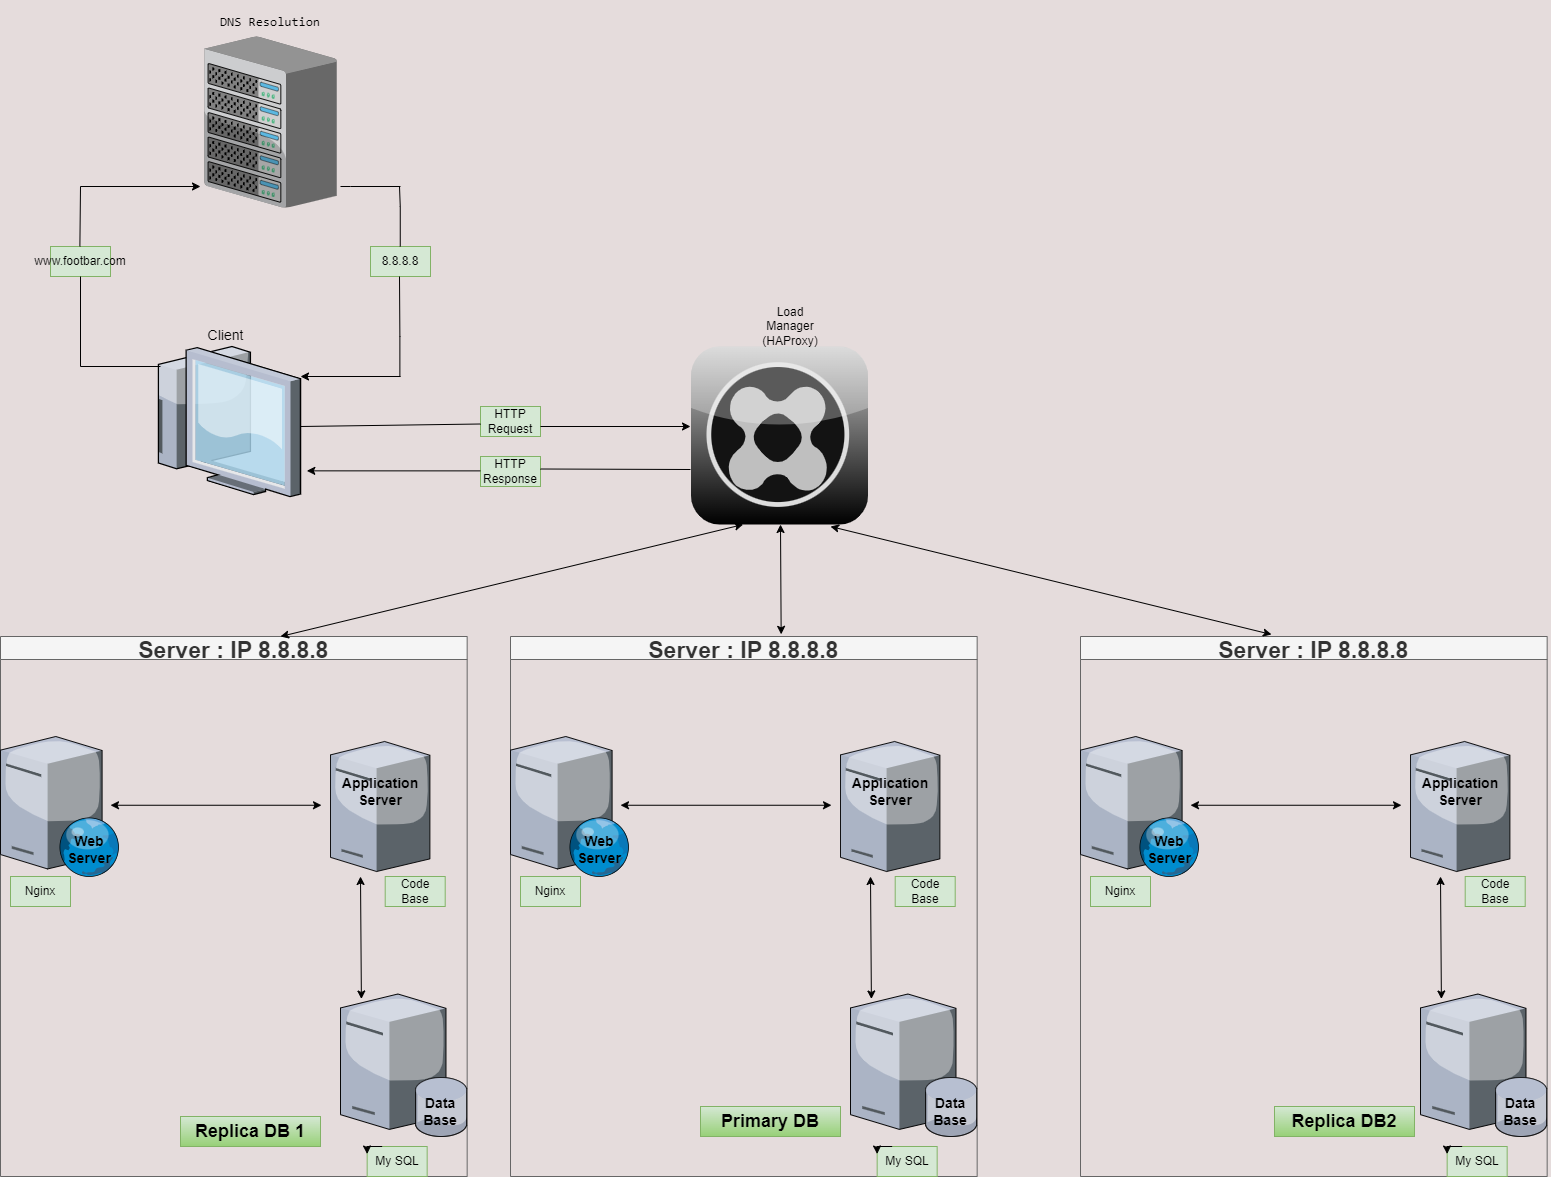

The diagram above was exported from draw.io. Its source (the exported page's mxGraphModel, read from the mxfile embedded in the PNG):
<mxGraphModel dx="5624" dy="3289" grid="1" gridSize="10" guides="1" tooltips="1" connect="1" arrows="1" fold="1" page="1" pageScale="1" pageWidth="827" pageHeight="1169" background="#e5dcdc" math="0" shadow="0">
  <root>
    <mxCell id="0" />
    <mxCell id="1" parent="0" />
    <mxCell id="fZd7fjBefnUUDafTBTIL-1" value="Client" style="verticalLabelPosition=top;aspect=fixed;html=1;verticalAlign=bottom;strokeColor=none;shape=mxgraph.citrix.thin_client;fillColor=#66B2FF;gradientColor=#0066CC;fontSize=14;labelPosition=center;align=center;direction=east;" parent="1" vertex="1">
      <mxGeometry x="-850" y="-800" width="150" height="150" as="geometry" />
    </mxCell>
    <mxCell id="aLT8UJxDWfp-KXxsEWU--1" value="" style="verticalLabelPosition=bottom;sketch=0;aspect=fixed;html=1;verticalAlign=top;strokeColor=none;align=center;outlineConnect=0;shape=mxgraph.citrix.chassis;" parent="1" vertex="1">
      <mxGeometry x="-796.31" y="-1110" width="132.61" height="171.19" as="geometry" />
    </mxCell>
    <mxCell id="jQXUKuyLS-VX_fXbVyI0-14" value="&lt;pre style=&quot;font-size: 13px;&quot;&gt;&lt;font style=&quot;font-size: 13px;&quot;&gt;DNS&amp;nbsp;&lt;/font&gt;&lt;font style=&quot;font-size: 13px;&quot;&gt;Resolution&lt;/font&gt;&lt;/pre&gt;" style="text;html=1;strokeColor=none;fillColor=none;align=center;verticalAlign=middle;whiteSpace=wrap;rounded=0;" parent="1" vertex="1">
      <mxGeometry x="-830" y="-1140" width="200" height="30" as="geometry" />
    </mxCell>
    <mxCell id="3I8FKxrPRVf-dr5B7y1X-11" value="HTTP Response" style="text;html=1;strokeColor=#82b366;fillColor=#d5e8d4;align=center;verticalAlign=middle;whiteSpace=wrap;rounded=0;" vertex="1" parent="1">
      <mxGeometry x="-520" y="-690" width="60" height="30" as="geometry" />
    </mxCell>
    <mxCell id="3I8FKxrPRVf-dr5B7y1X-4" value="HTTP Request" style="text;html=1;strokeColor=#82b366;fillColor=#d5e8d4;align=center;verticalAlign=middle;whiteSpace=wrap;rounded=0;" vertex="1" parent="1">
      <mxGeometry x="-520" y="-740" width="60" height="30" as="geometry" />
    </mxCell>
    <mxCell id="g0M8Rb_7NngHrKTcXOdf-15" value="Server : IP 8.8.8.8" style="swimlane;fillColor=#f5f5f5;strokeColor=#666666;fontColor=#333333;fontSize=23;" vertex="1" parent="1">
      <mxGeometry x="-1000" y="-510" width="466.66" height="540" as="geometry" />
    </mxCell>
    <mxCell id="g0M8Rb_7NngHrKTcXOdf-16" value="" style="verticalLabelPosition=bottom;sketch=0;aspect=fixed;html=1;verticalAlign=top;strokeColor=none;align=center;outlineConnect=0;shape=mxgraph.citrix.tower_server;" vertex="1" parent="g0M8Rb_7NngHrKTcXOdf-15">
      <mxGeometry x="330" y="105" width="99.41" height="130" as="geometry" />
    </mxCell>
    <mxCell id="g0M8Rb_7NngHrKTcXOdf-17" value="" style="verticalLabelPosition=bottom;sketch=0;aspect=fixed;html=1;verticalAlign=top;strokeColor=none;align=center;outlineConnect=0;shape=mxgraph.citrix.web_server;" vertex="1" parent="g0M8Rb_7NngHrKTcXOdf-15">
      <mxGeometry y="100" width="119" height="140" as="geometry" />
    </mxCell>
    <mxCell id="g0M8Rb_7NngHrKTcXOdf-18" value="" style="verticalLabelPosition=bottom;sketch=0;aspect=fixed;html=1;verticalAlign=top;strokeColor=none;align=center;outlineConnect=0;shape=mxgraph.citrix.database_server;" vertex="1" parent="g0M8Rb_7NngHrKTcXOdf-15">
      <mxGeometry x="340" y="357.5" width="126.66" height="142.5" as="geometry" />
    </mxCell>
    <mxCell id="g0M8Rb_7NngHrKTcXOdf-19" value="&lt;h3&gt;Web Server&lt;/h3&gt;" style="text;html=1;strokeColor=none;fillColor=none;align=center;verticalAlign=middle;whiteSpace=wrap;rounded=0;" vertex="1" parent="g0M8Rb_7NngHrKTcXOdf-15">
      <mxGeometry x="59.00000000000001" y="198.43999999999994" width="60" height="30" as="geometry" />
    </mxCell>
    <mxCell id="g0M8Rb_7NngHrKTcXOdf-20" value="&lt;h3&gt;Application Server&lt;/h3&gt;" style="text;html=1;strokeColor=none;fillColor=none;align=center;verticalAlign=middle;whiteSpace=wrap;rounded=0;" vertex="1" parent="g0M8Rb_7NngHrKTcXOdf-15">
      <mxGeometry x="349.7" y="140" width="60" height="30" as="geometry" />
    </mxCell>
    <mxCell id="g0M8Rb_7NngHrKTcXOdf-21" value="&lt;h3&gt;Data Base&lt;/h3&gt;" style="text;html=1;strokeColor=none;fillColor=none;align=center;verticalAlign=middle;whiteSpace=wrap;rounded=0;" vertex="1" parent="g0M8Rb_7NngHrKTcXOdf-15">
      <mxGeometry x="410.00000000000006" y="460.00000000000006" width="60" height="30" as="geometry" />
    </mxCell>
    <mxCell id="g0M8Rb_7NngHrKTcXOdf-22" value="Nginx" style="text;html=1;strokeColor=#82b366;fillColor=#d5e8d4;align=center;verticalAlign=middle;whiteSpace=wrap;rounded=0;" vertex="1" parent="g0M8Rb_7NngHrKTcXOdf-15">
      <mxGeometry x="10" y="240" width="60" height="30" as="geometry" />
    </mxCell>
    <mxCell id="g0M8Rb_7NngHrKTcXOdf-24" value="Code Base" style="text;html=1;strokeColor=#82b366;fillColor=#d5e8d4;align=center;verticalAlign=middle;whiteSpace=wrap;rounded=0;" vertex="1" parent="g0M8Rb_7NngHrKTcXOdf-15">
      <mxGeometry x="384.7" y="240" width="60" height="30" as="geometry" />
    </mxCell>
    <mxCell id="g0M8Rb_7NngHrKTcXOdf-25" value="My SQL" style="text;html=1;strokeColor=#82b366;fillColor=#d5e8d4;align=center;verticalAlign=middle;whiteSpace=wrap;rounded=0;" vertex="1" parent="g0M8Rb_7NngHrKTcXOdf-15">
      <mxGeometry x="366.66" y="510" width="60" height="30" as="geometry" />
    </mxCell>
    <mxCell id="3I8FKxrPRVf-dr5B7y1X-1" style="edgeStyle=orthogonalEdgeStyle;rounded=0;orthogonalLoop=1;jettySize=auto;html=1;exitX=0.25;exitY=0;exitDx=0;exitDy=0;entryX=0;entryY=0.25;entryDx=0;entryDy=0;" edge="1" parent="g0M8Rb_7NngHrKTcXOdf-15" source="g0M8Rb_7NngHrKTcXOdf-25" target="g0M8Rb_7NngHrKTcXOdf-25">
      <mxGeometry relative="1" as="geometry" />
    </mxCell>
    <mxCell id="3I8FKxrPRVf-dr5B7y1X-27" value="" style="endArrow=classic;startArrow=classic;html=1;rounded=0;" edge="1" parent="g0M8Rb_7NngHrKTcXOdf-15">
      <mxGeometry width="50" height="50" relative="1" as="geometry">
        <mxPoint x="110" y="168.75" as="sourcePoint" />
        <mxPoint x="321" y="168.75" as="targetPoint" />
      </mxGeometry>
    </mxCell>
    <mxCell id="3I8FKxrPRVf-dr5B7y1X-28" value="" style="endArrow=classic;startArrow=classic;html=1;rounded=0;" edge="1" parent="g0M8Rb_7NngHrKTcXOdf-15">
      <mxGeometry width="50" height="50" relative="1" as="geometry">
        <mxPoint x="360" y="240" as="sourcePoint" />
        <mxPoint x="360.88456521739096" y="362.5" as="targetPoint" />
      </mxGeometry>
    </mxCell>
    <mxCell id="xSPbwnPKTOwfSGyGAfFK-3" value="&lt;h2&gt;Replica DB 1&lt;/h2&gt;" style="text;html=1;strokeColor=#82b366;fillColor=#d5e8d4;align=center;verticalAlign=middle;whiteSpace=wrap;rounded=0;gradientColor=#97d077;" vertex="1" parent="g0M8Rb_7NngHrKTcXOdf-15">
      <mxGeometry x="180" y="480" width="140" height="30" as="geometry" />
    </mxCell>
    <mxCell id="3I8FKxrPRVf-dr5B7y1X-5" value="www.footbar.com" style="text;html=1;strokeColor=#82b366;fillColor=#d5e8d4;align=center;verticalAlign=middle;whiteSpace=wrap;rounded=0;" vertex="1" parent="1">
      <mxGeometry x="-950" y="-900" width="60" height="30" as="geometry" />
    </mxCell>
    <mxCell id="3I8FKxrPRVf-dr5B7y1X-2" value="8.8.8.8" style="text;html=1;strokeColor=#82b366;fillColor=#d5e8d4;align=center;verticalAlign=middle;whiteSpace=wrap;rounded=0;" vertex="1" parent="1">
      <mxGeometry x="-630" y="-900" width="60" height="30" as="geometry" />
    </mxCell>
    <mxCell id="3I8FKxrPRVf-dr5B7y1X-45" value="" style="endArrow=classic;html=1;rounded=0;" edge="1" parent="1">
      <mxGeometry width="50" height="50" relative="1" as="geometry">
        <mxPoint x="-600" y="-770" as="sourcePoint" />
        <mxPoint x="-700" y="-770" as="targetPoint" />
      </mxGeometry>
    </mxCell>
    <mxCell id="3I8FKxrPRVf-dr5B7y1X-46" value="" style="endArrow=none;html=1;rounded=0;" edge="1" parent="1">
      <mxGeometry width="50" height="50" relative="1" as="geometry">
        <mxPoint x="-600.62" y="-770" as="sourcePoint" />
        <mxPoint x="-601" y="-870" as="targetPoint" />
        <Array as="points">
          <mxPoint x="-600.62" y="-810" />
        </Array>
      </mxGeometry>
    </mxCell>
    <mxCell id="3I8FKxrPRVf-dr5B7y1X-47" value="" style="endArrow=none;html=1;rounded=0;" edge="1" parent="1">
      <mxGeometry width="50" height="50" relative="1" as="geometry">
        <mxPoint x="-660" y="-960" as="sourcePoint" />
        <mxPoint x="-600" y="-960" as="targetPoint" />
        <Array as="points">
          <mxPoint x="-650" y="-960" />
        </Array>
      </mxGeometry>
    </mxCell>
    <mxCell id="3I8FKxrPRVf-dr5B7y1X-48" value="" style="endArrow=none;html=1;rounded=0;" edge="1" parent="1">
      <mxGeometry width="50" height="50" relative="1" as="geometry">
        <mxPoint x="-600.25" y="-900" as="sourcePoint" />
        <mxPoint x="-601" y="-960" as="targetPoint" />
        <Array as="points">
          <mxPoint x="-600.25" y="-940" />
        </Array>
      </mxGeometry>
    </mxCell>
    <mxCell id="3I8FKxrPRVf-dr5B7y1X-54" value="" style="endArrow=none;html=1;rounded=0;" edge="1" parent="1">
      <mxGeometry width="50" height="50" relative="1" as="geometry">
        <mxPoint x="-920" y="-780" as="sourcePoint" />
        <mxPoint x="-840" y="-780" as="targetPoint" />
      </mxGeometry>
    </mxCell>
    <mxCell id="3I8FKxrPRVf-dr5B7y1X-56" value="" style="endArrow=none;html=1;rounded=0;entryX=0.5;entryY=1;entryDx=0;entryDy=0;" edge="1" parent="1" target="3I8FKxrPRVf-dr5B7y1X-5">
      <mxGeometry width="50" height="50" relative="1" as="geometry">
        <mxPoint x="-920" y="-780" as="sourcePoint" />
        <mxPoint x="-920" y="-850" as="targetPoint" />
      </mxGeometry>
    </mxCell>
    <mxCell id="3I8FKxrPRVf-dr5B7y1X-58" value="" style="endArrow=none;html=1;rounded=0;" edge="1" parent="1">
      <mxGeometry width="50" height="50" relative="1" as="geometry">
        <mxPoint x="-920.62" y="-900" as="sourcePoint" />
        <mxPoint x="-920" y="-960" as="targetPoint" />
      </mxGeometry>
    </mxCell>
    <mxCell id="3I8FKxrPRVf-dr5B7y1X-59" value="" style="endArrow=classic;html=1;rounded=0;" edge="1" parent="1">
      <mxGeometry width="50" height="50" relative="1" as="geometry">
        <mxPoint x="-920" y="-960" as="sourcePoint" />
        <mxPoint x="-800" y="-960" as="targetPoint" />
      </mxGeometry>
    </mxCell>
    <mxCell id="3I8FKxrPRVf-dr5B7y1X-60" value="" style="endArrow=none;html=1;rounded=0;entryX=0;entryY=0.5;entryDx=0;entryDy=0;" edge="1" parent="1">
      <mxGeometry width="50" height="50" relative="1" as="geometry">
        <mxPoint x="-700" y="-720" as="sourcePoint" />
        <mxPoint x="-520" y="-722.5" as="targetPoint" />
      </mxGeometry>
    </mxCell>
    <mxCell id="3I8FKxrPRVf-dr5B7y1X-61" value="" style="endArrow=none;html=1;rounded=0;" edge="1" parent="1">
      <mxGeometry width="50" height="50" relative="1" as="geometry">
        <mxPoint x="-460" y="-677.5" as="sourcePoint" />
        <mxPoint x="-310" y="-677" as="targetPoint" />
      </mxGeometry>
    </mxCell>
    <mxCell id="3I8FKxrPRVf-dr5B7y1X-62" value="" style="endArrow=classic;html=1;rounded=0;" edge="1" parent="1">
      <mxGeometry width="50" height="50" relative="1" as="geometry">
        <mxPoint x="-460" y="-720" as="sourcePoint" />
        <mxPoint x="-310" y="-720" as="targetPoint" />
      </mxGeometry>
    </mxCell>
    <mxCell id="3I8FKxrPRVf-dr5B7y1X-63" value="" style="endArrow=classic;html=1;rounded=0;entryX=1.042;entryY=0.829;entryDx=0;entryDy=0;entryPerimeter=0;" edge="1" parent="1" target="fZd7fjBefnUUDafTBTIL-1">
      <mxGeometry width="50" height="50" relative="1" as="geometry">
        <mxPoint x="-520" y="-675.62" as="sourcePoint" />
        <mxPoint x="-610" y="-675.62" as="targetPoint" />
      </mxGeometry>
    </mxCell>
    <mxCell id="3I8FKxrPRVf-dr5B7y1X-64" value="Server : IP 8.8.8.8" style="swimlane;fillColor=#f5f5f5;strokeColor=#666666;fontColor=#333333;fontSize=23;" vertex="1" parent="1">
      <mxGeometry x="-490" y="-510" width="466.66" height="540" as="geometry" />
    </mxCell>
    <mxCell id="3I8FKxrPRVf-dr5B7y1X-65" value="" style="verticalLabelPosition=bottom;sketch=0;aspect=fixed;html=1;verticalAlign=top;strokeColor=none;align=center;outlineConnect=0;shape=mxgraph.citrix.tower_server;" vertex="1" parent="3I8FKxrPRVf-dr5B7y1X-64">
      <mxGeometry x="330" y="105" width="99.41" height="130" as="geometry" />
    </mxCell>
    <mxCell id="3I8FKxrPRVf-dr5B7y1X-66" value="" style="verticalLabelPosition=bottom;sketch=0;aspect=fixed;html=1;verticalAlign=top;strokeColor=none;align=center;outlineConnect=0;shape=mxgraph.citrix.web_server;" vertex="1" parent="3I8FKxrPRVf-dr5B7y1X-64">
      <mxGeometry y="100" width="119" height="140" as="geometry" />
    </mxCell>
    <mxCell id="3I8FKxrPRVf-dr5B7y1X-67" value="" style="verticalLabelPosition=bottom;sketch=0;aspect=fixed;html=1;verticalAlign=top;strokeColor=none;align=center;outlineConnect=0;shape=mxgraph.citrix.database_server;" vertex="1" parent="3I8FKxrPRVf-dr5B7y1X-64">
      <mxGeometry x="340" y="357.5" width="126.66" height="142.5" as="geometry" />
    </mxCell>
    <mxCell id="3I8FKxrPRVf-dr5B7y1X-68" value="&lt;h3&gt;Web Server&lt;/h3&gt;" style="text;html=1;strokeColor=none;fillColor=none;align=center;verticalAlign=middle;whiteSpace=wrap;rounded=0;" vertex="1" parent="3I8FKxrPRVf-dr5B7y1X-64">
      <mxGeometry x="59.00000000000001" y="198.43999999999994" width="60" height="30" as="geometry" />
    </mxCell>
    <mxCell id="3I8FKxrPRVf-dr5B7y1X-69" value="&lt;h3&gt;Application Server&lt;/h3&gt;" style="text;html=1;strokeColor=none;fillColor=none;align=center;verticalAlign=middle;whiteSpace=wrap;rounded=0;" vertex="1" parent="3I8FKxrPRVf-dr5B7y1X-64">
      <mxGeometry x="349.7" y="140" width="60" height="30" as="geometry" />
    </mxCell>
    <mxCell id="3I8FKxrPRVf-dr5B7y1X-70" value="&lt;h3&gt;Data Base&lt;/h3&gt;" style="text;html=1;strokeColor=none;fillColor=none;align=center;verticalAlign=middle;whiteSpace=wrap;rounded=0;" vertex="1" parent="3I8FKxrPRVf-dr5B7y1X-64">
      <mxGeometry x="410.00000000000006" y="460.00000000000006" width="60" height="30" as="geometry" />
    </mxCell>
    <mxCell id="3I8FKxrPRVf-dr5B7y1X-71" value="Nginx" style="text;html=1;strokeColor=#82b366;fillColor=#d5e8d4;align=center;verticalAlign=middle;whiteSpace=wrap;rounded=0;" vertex="1" parent="3I8FKxrPRVf-dr5B7y1X-64">
      <mxGeometry x="10" y="240" width="60" height="30" as="geometry" />
    </mxCell>
    <mxCell id="3I8FKxrPRVf-dr5B7y1X-72" value="Code Base" style="text;html=1;strokeColor=#82b366;fillColor=#d5e8d4;align=center;verticalAlign=middle;whiteSpace=wrap;rounded=0;" vertex="1" parent="3I8FKxrPRVf-dr5B7y1X-64">
      <mxGeometry x="384.7" y="240" width="60" height="30" as="geometry" />
    </mxCell>
    <mxCell id="3I8FKxrPRVf-dr5B7y1X-73" value="My SQL" style="text;html=1;strokeColor=#82b366;fillColor=#d5e8d4;align=center;verticalAlign=middle;whiteSpace=wrap;rounded=0;" vertex="1" parent="3I8FKxrPRVf-dr5B7y1X-64">
      <mxGeometry x="366.66" y="510" width="60" height="30" as="geometry" />
    </mxCell>
    <mxCell id="3I8FKxrPRVf-dr5B7y1X-74" style="edgeStyle=orthogonalEdgeStyle;rounded=0;orthogonalLoop=1;jettySize=auto;html=1;exitX=0.25;exitY=0;exitDx=0;exitDy=0;entryX=0;entryY=0.25;entryDx=0;entryDy=0;" edge="1" parent="3I8FKxrPRVf-dr5B7y1X-64" source="3I8FKxrPRVf-dr5B7y1X-73" target="3I8FKxrPRVf-dr5B7y1X-73">
      <mxGeometry relative="1" as="geometry" />
    </mxCell>
    <mxCell id="3I8FKxrPRVf-dr5B7y1X-75" value="" style="endArrow=classic;startArrow=classic;html=1;rounded=0;" edge="1" parent="3I8FKxrPRVf-dr5B7y1X-64">
      <mxGeometry width="50" height="50" relative="1" as="geometry">
        <mxPoint x="110" y="168.75" as="sourcePoint" />
        <mxPoint x="321" y="168.75" as="targetPoint" />
      </mxGeometry>
    </mxCell>
    <mxCell id="3I8FKxrPRVf-dr5B7y1X-76" value="" style="endArrow=classic;startArrow=classic;html=1;rounded=0;" edge="1" parent="3I8FKxrPRVf-dr5B7y1X-64">
      <mxGeometry width="50" height="50" relative="1" as="geometry">
        <mxPoint x="360" y="240" as="sourcePoint" />
        <mxPoint x="360.88456521739096" y="362.5" as="targetPoint" />
      </mxGeometry>
    </mxCell>
    <mxCell id="xSPbwnPKTOwfSGyGAfFK-1" value="&lt;h2&gt;Primary DB&lt;/h2&gt;" style="text;html=1;strokeColor=#82b366;fillColor=#d5e8d4;align=center;verticalAlign=middle;whiteSpace=wrap;rounded=0;gradientColor=#97d077;" vertex="1" parent="3I8FKxrPRVf-dr5B7y1X-64">
      <mxGeometry x="190" y="470" width="140" height="30" as="geometry" />
    </mxCell>
    <mxCell id="3I8FKxrPRVf-dr5B7y1X-77" value="" style="verticalLabelPosition=bottom;sketch=0;aspect=fixed;html=1;verticalAlign=top;strokeColor=none;align=center;outlineConnect=0;shape=mxgraph.citrix.role_synchronizer;fillColor=#CCCCCC;gradientColor=#000000;gradientDirection=south;" vertex="1" parent="1">
      <mxGeometry x="-310" y="-800" width="178" height="178" as="geometry" />
    </mxCell>
    <mxCell id="3I8FKxrPRVf-dr5B7y1X-79" value="Load Manager&lt;br&gt;(HAProxy)" style="text;html=1;strokeColor=none;fillColor=none;align=center;verticalAlign=middle;whiteSpace=wrap;rounded=0;" vertex="1" parent="1">
      <mxGeometry x="-240" y="-840" width="60" height="40" as="geometry" />
    </mxCell>
    <mxCell id="3I8FKxrPRVf-dr5B7y1X-81" value="" style="endArrow=classic;startArrow=classic;html=1;rounded=0;exitX=0.58;exitY=-0.004;exitDx=0;exitDy=0;exitPerimeter=0;" edge="1" parent="1" source="3I8FKxrPRVf-dr5B7y1X-64">
      <mxGeometry width="50" height="50" relative="1" as="geometry">
        <mxPoint x="-270" y="-572" as="sourcePoint" />
        <mxPoint x="-220" y="-622" as="targetPoint" />
      </mxGeometry>
    </mxCell>
    <mxCell id="3I8FKxrPRVf-dr5B7y1X-82" value="" style="endArrow=classic;startArrow=classic;html=1;rounded=0;exitX=0.6;exitY=0;exitDx=0;exitDy=0;exitPerimeter=0;" edge="1" parent="1" source="g0M8Rb_7NngHrKTcXOdf-15">
      <mxGeometry width="50" height="50" relative="1" as="geometry">
        <mxPoint x="-256.3" y="-512" as="sourcePoint" />
        <mxPoint x="-257.3" y="-622" as="targetPoint" />
      </mxGeometry>
    </mxCell>
    <mxCell id="1lR96Vse2KwCcCfaApEj-1" value="Server : IP 8.8.8.8" style="swimlane;fillColor=#f5f5f5;strokeColor=#666666;fontColor=#333333;fontSize=23;" vertex="1" parent="1">
      <mxGeometry x="80" y="-510" width="466.66" height="540" as="geometry" />
    </mxCell>
    <mxCell id="1lR96Vse2KwCcCfaApEj-2" value="" style="verticalLabelPosition=bottom;sketch=0;aspect=fixed;html=1;verticalAlign=top;strokeColor=none;align=center;outlineConnect=0;shape=mxgraph.citrix.tower_server;" vertex="1" parent="1lR96Vse2KwCcCfaApEj-1">
      <mxGeometry x="330" y="105" width="99.41" height="130" as="geometry" />
    </mxCell>
    <mxCell id="1lR96Vse2KwCcCfaApEj-3" value="" style="verticalLabelPosition=bottom;sketch=0;aspect=fixed;html=1;verticalAlign=top;strokeColor=none;align=center;outlineConnect=0;shape=mxgraph.citrix.web_server;" vertex="1" parent="1lR96Vse2KwCcCfaApEj-1">
      <mxGeometry y="100" width="119" height="140" as="geometry" />
    </mxCell>
    <mxCell id="1lR96Vse2KwCcCfaApEj-4" value="" style="verticalLabelPosition=bottom;sketch=0;aspect=fixed;html=1;verticalAlign=top;strokeColor=none;align=center;outlineConnect=0;shape=mxgraph.citrix.database_server;" vertex="1" parent="1lR96Vse2KwCcCfaApEj-1">
      <mxGeometry x="340" y="357.5" width="126.66" height="142.5" as="geometry" />
    </mxCell>
    <mxCell id="1lR96Vse2KwCcCfaApEj-5" value="&lt;h3&gt;Web Server&lt;/h3&gt;" style="text;html=1;strokeColor=none;fillColor=none;align=center;verticalAlign=middle;whiteSpace=wrap;rounded=0;" vertex="1" parent="1lR96Vse2KwCcCfaApEj-1">
      <mxGeometry x="59.00000000000001" y="198.43999999999994" width="60" height="30" as="geometry" />
    </mxCell>
    <mxCell id="1lR96Vse2KwCcCfaApEj-6" value="&lt;h3&gt;Application Server&lt;/h3&gt;" style="text;html=1;strokeColor=none;fillColor=none;align=center;verticalAlign=middle;whiteSpace=wrap;rounded=0;" vertex="1" parent="1lR96Vse2KwCcCfaApEj-1">
      <mxGeometry x="349.7" y="140" width="60" height="30" as="geometry" />
    </mxCell>
    <mxCell id="1lR96Vse2KwCcCfaApEj-7" value="&lt;h3&gt;Data Base&lt;/h3&gt;" style="text;html=1;strokeColor=none;fillColor=none;align=center;verticalAlign=middle;whiteSpace=wrap;rounded=0;" vertex="1" parent="1lR96Vse2KwCcCfaApEj-1">
      <mxGeometry x="410.00000000000006" y="460.00000000000006" width="60" height="30" as="geometry" />
    </mxCell>
    <mxCell id="1lR96Vse2KwCcCfaApEj-8" value="Nginx" style="text;html=1;strokeColor=#82b366;fillColor=#d5e8d4;align=center;verticalAlign=middle;whiteSpace=wrap;rounded=0;" vertex="1" parent="1lR96Vse2KwCcCfaApEj-1">
      <mxGeometry x="10" y="240" width="60" height="30" as="geometry" />
    </mxCell>
    <mxCell id="1lR96Vse2KwCcCfaApEj-9" value="Code Base" style="text;html=1;strokeColor=#82b366;fillColor=#d5e8d4;align=center;verticalAlign=middle;whiteSpace=wrap;rounded=0;" vertex="1" parent="1lR96Vse2KwCcCfaApEj-1">
      <mxGeometry x="384.7" y="240" width="60" height="30" as="geometry" />
    </mxCell>
    <mxCell id="1lR96Vse2KwCcCfaApEj-10" value="My SQL" style="text;html=1;strokeColor=#82b366;fillColor=#d5e8d4;align=center;verticalAlign=middle;whiteSpace=wrap;rounded=0;" vertex="1" parent="1lR96Vse2KwCcCfaApEj-1">
      <mxGeometry x="366.66" y="510" width="60" height="30" as="geometry" />
    </mxCell>
    <mxCell id="1lR96Vse2KwCcCfaApEj-11" style="edgeStyle=orthogonalEdgeStyle;rounded=0;orthogonalLoop=1;jettySize=auto;html=1;exitX=0.25;exitY=0;exitDx=0;exitDy=0;entryX=0;entryY=0.25;entryDx=0;entryDy=0;" edge="1" parent="1lR96Vse2KwCcCfaApEj-1" source="1lR96Vse2KwCcCfaApEj-10" target="1lR96Vse2KwCcCfaApEj-10">
      <mxGeometry relative="1" as="geometry" />
    </mxCell>
    <mxCell id="1lR96Vse2KwCcCfaApEj-12" value="" style="endArrow=classic;startArrow=classic;html=1;rounded=0;" edge="1" parent="1lR96Vse2KwCcCfaApEj-1">
      <mxGeometry width="50" height="50" relative="1" as="geometry">
        <mxPoint x="110" y="168.75" as="sourcePoint" />
        <mxPoint x="321" y="168.75" as="targetPoint" />
      </mxGeometry>
    </mxCell>
    <mxCell id="1lR96Vse2KwCcCfaApEj-13" value="" style="endArrow=classic;startArrow=classic;html=1;rounded=0;" edge="1" parent="1lR96Vse2KwCcCfaApEj-1">
      <mxGeometry width="50" height="50" relative="1" as="geometry">
        <mxPoint x="360" y="240" as="sourcePoint" />
        <mxPoint x="360.88456521739096" y="362.5" as="targetPoint" />
      </mxGeometry>
    </mxCell>
    <mxCell id="xSPbwnPKTOwfSGyGAfFK-2" value="&lt;h2&gt;Replica DB2&lt;/h2&gt;" style="text;html=1;strokeColor=#82b366;fillColor=#d5e8d4;align=center;verticalAlign=middle;whiteSpace=wrap;rounded=0;gradientColor=#97d077;" vertex="1" parent="1lR96Vse2KwCcCfaApEj-1">
      <mxGeometry x="194" y="470" width="140" height="30" as="geometry" />
    </mxCell>
    <mxCell id="1lR96Vse2KwCcCfaApEj-14" value="" style="endArrow=classic;startArrow=classic;html=1;rounded=0;exitX=0.58;exitY=-0.004;exitDx=0;exitDy=0;exitPerimeter=0;" edge="1" parent="1">
      <mxGeometry width="50" height="50" relative="1" as="geometry">
        <mxPoint x="271" y="-512" as="sourcePoint" />
        <mxPoint x="-170" y="-620" as="targetPoint" />
      </mxGeometry>
    </mxCell>
  </root>
</mxGraphModel>